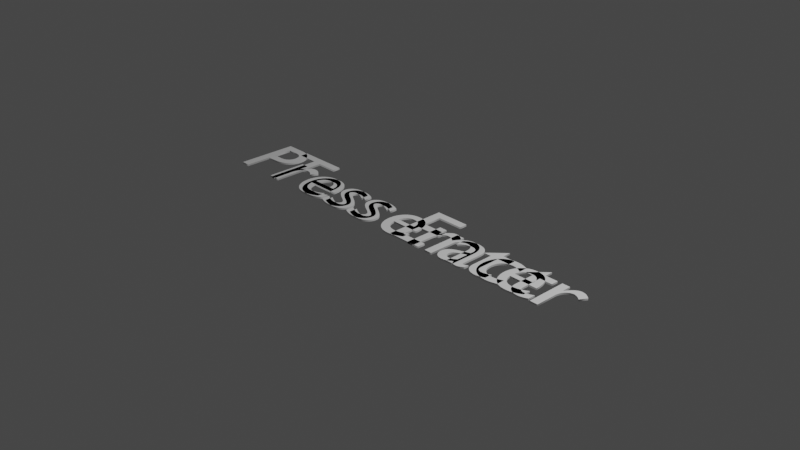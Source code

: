 # Source: Title.blend  (saved by Blender 2.93.20; exported with 4.5.12 LTS)
import bpy
from mathutils import Matrix  # noqa: F401  (used for matrix-valued properties, if any)

bpy.ops.wm.read_factory_settings(use_empty=True)
scene = bpy.context.scene
scene.name = 'Scene'

# ---- collections
col_collection = bpy.data.collections.new('Collection'); scene.collection.children.link(col_collection)

# ---- world
world_world = bpy.data.worlds.new('World'); scene.world = world_world
world_world.use_nodes = True; world_world.node_tree.nodes.clear()
_N = world_world.node_tree.nodes; _L = world_world.node_tree.links
n0 = _N.new('ShaderNodeOutputWorld'); n0.name = 'World Output'; n0.location = (300, 300)
n1 = _N.new('ShaderNodeBackground'); n1.name = 'Background'; n1.location = (10, 300)
n1.inputs[0].default_value = (0.05088, 0.05088, 0.05088, 1.0)
_L.new(n1.outputs[0], n0.inputs[0])
n0.is_active_output = True
world_world.color = (0.05088, 0.05088, 0.05088)
world_world.use_sun_shadow = False
world_world.sun_shadow_jitter_overblur = 0.0

# ---- cameras
cam_camera = bpy.data.cameras.new('Camera')
cam_camera.clip_end = 100.0
cam_camera.ortho_scale = 7.314

# ---- lights
light_light = bpy.data.lights.new('Light', 'POINT')
light_light.transmission_factor = 0.0
light_light.energy = 1000.0
light_light.shadow_soft_size = 0.1
light_light.shadow_maximum_resolution = 0.006
light_light.use_absolute_resolution = True

# ---- curves / text
txt_tesseract = bpy.data.curves.new('Tesseract', 'FONT')
txt_tesseract.dimensions = '2D'
txt_tesseract.body = 'Press Enter'
txt_tesseract.bevel_profile.use_clip = True
txt_tesseract.extrude = 0.01
txt_tesseract.align_x = 'CENTER'
txt_tesseract.align_y = 'CENTER'
txt_tesseract_001 = bpy.data.curves.new('Tesseract.001', 'FONT')
txt_tesseract_001.dimensions = '2D'
txt_tesseract_001.body = 'Tesseract'
txt_tesseract_001.bevel_profile.use_clip = True
txt_tesseract_001.extrude = 0.01
txt_tesseract_001.align_x = 'CENTER'
txt_tesseract_001.align_y = 'CENTER'

# ---- objects
ob_light = bpy.data.objects.new('Light', light_light)
ob_camera = bpy.data.objects.new('Camera', cam_camera)
ob_tesseract = bpy.data.objects.new('Tesseract', txt_tesseract)
ob_press_enter = bpy.data.objects.new('Press Enter', txt_tesseract_001)

# ---- transforms, parenting, visibility, modifiers, constraints
ob_light.location = (4.076, 1.005, 5.904)
ob_light.rotation_euler = (0.6503, 0.05522, 1.866)
ob_light.lock_rotations_4d = False
ob_light.empty_display_type = 'ARROWS'
ob_light.color = (0.0, 0.0, 0.0, 0.0)
ob_light.lineart.crease_threshold = 0.0
ob_camera.location = (7.359, -6.926, 4.958)
ob_camera.rotation_euler = (1.109, 0.0, 0.8149)
ob_camera.lock_rotations_4d = False
ob_camera.empty_display_type = 'ARROWS'
ob_camera.color = (0.0, 0.0, 0.0, 0.0)
ob_camera.display_type = 'WIRE'
ob_camera.lineart.crease_threshold = 0.0
ob_tesseract.location = (0.0, 0.0, 0.0)
ob_press_enter.location = (0.0, 0.0, 0.0)

# ---- collection membership
col_collection.objects.link(ob_light)
col_collection.objects.link(ob_camera)
col_collection.objects.link(ob_tesseract)
col_collection.objects.link(ob_press_enter)

# ---- scene / render settings (as saved in the file)
scene.camera = ob_camera
scene.frame_start = 1; scene.frame_end = 250; scene.frame_set(1)
scene.render.engine = 'BLENDER_EEVEE_NEXT'
scene.cycles.use_denoising = False
scene.cycles.samples = 128
scene.cycles.sampling_pattern = 'TABULATED_SOBOL'
scene.cycles.use_adaptive_sampling = False
scene.cycles.use_light_tree = False
scene.view_settings.view_transform = 'Filmic'
bpy.context.view_layer.update()
